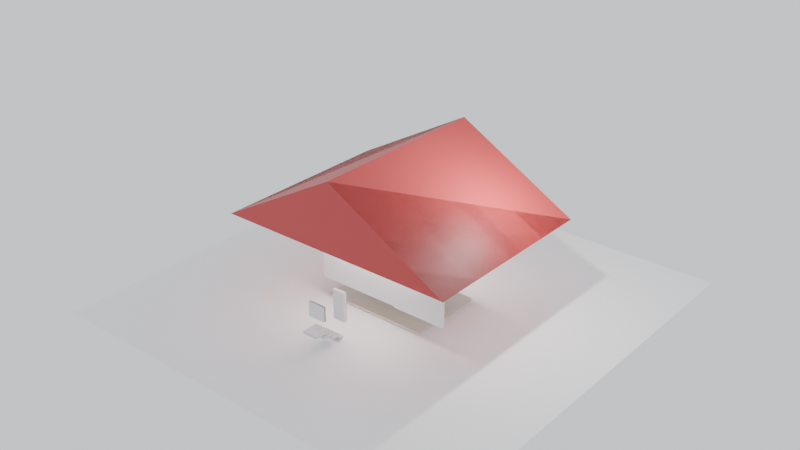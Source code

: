 # Source: Untitled.blend  (saved by Blender 4.5.90; exported with 4.5.12 LTS)
import bpy
from mathutils import Matrix  # noqa: F401  (used for matrix-valued properties, if any)

bpy.ops.wm.read_factory_settings(use_empty=True)
scene = bpy.context.scene
scene.name = 'Scene'

# ---- collections
col_collection = bpy.data.collections.new('Collection'); scene.collection.children.link(col_collection)

# ---- materials (node trees are filled in below, after node groups)
mat_ground = bpy.data.materials.new('Ground')
mat_wall = bpy.data.materials.new('Wall')
mat_floor = bpy.data.materials.new('Floor')
mat_doorwood = bpy.data.materials.new('DoorWood')
mat_frame = bpy.data.materials.new('Frame')
mat_glass = bpy.data.materials.new('Glass')
mat_stair = bpy.data.materials.new('Stair')
mat_roof = bpy.data.materials.new('Roof')

# ---- material node trees
mat_ground.use_nodes = True; mat_ground.node_tree.nodes.clear()
_N = mat_ground.node_tree.nodes; _L = mat_ground.node_tree.links
n0 = _N.new('ShaderNodeOutputMaterial'); n0.name = 'Material Output'; n0.location = (300, 0)
n1 = _N.new('ShaderNodeBsdfPrincipled'); n1.name = 'Principled BSDF'; n1.location = (0, 0)
n1.inputs[0].default_value = (0.95, 0.95, 0.95, 1.0)
n1.inputs[2].default_value = 0.9
_L.new(n1.outputs[0], n0.inputs[0])
n0.is_active_output = True
mat_wall.use_nodes = True; mat_wall.node_tree.nodes.clear()
_N = mat_wall.node_tree.nodes; _L = mat_wall.node_tree.links
n0 = _N.new('ShaderNodeOutputMaterial'); n0.name = 'Material Output'; n0.location = (300, 0)
n1 = _N.new('ShaderNodeBsdfPrincipled'); n1.name = 'Principled BSDF'; n1.location = (0, 0)
n1.inputs[0].default_value = (0.87, 0.87, 0.88, 1.0)
n1.inputs[2].default_value = 0.8
_L.new(n1.outputs[0], n0.inputs[0])
n0.is_active_output = True
mat_floor.use_nodes = True; mat_floor.node_tree.nodes.clear()
_N = mat_floor.node_tree.nodes; _L = mat_floor.node_tree.links
n0 = _N.new('ShaderNodeOutputMaterial'); n0.name = 'Material Output'; n0.location = (300, 0)
n1 = _N.new('ShaderNodeBsdfPrincipled'); n1.name = 'Principled BSDF'; n1.location = (0, 0)
n1.inputs[0].default_value = (0.8, 0.7, 0.6, 1.0)
n1.inputs[2].default_value = 0.6
_L.new(n1.outputs[0], n0.inputs[0])
n0.is_active_output = True
mat_doorwood.use_nodes = True; mat_doorwood.node_tree.nodes.clear()
_N = mat_doorwood.node_tree.nodes; _L = mat_doorwood.node_tree.links
n0 = _N.new('ShaderNodeOutputMaterial'); n0.name = 'Material Output'; n0.location = (300, 0)
n1 = _N.new('ShaderNodeBsdfPrincipled'); n1.name = 'Principled BSDF'; n1.location = (0, 0)
n1.inputs[0].default_value = (0.35, 0.2, 0.05, 1.0)
n1.inputs[2].default_value = 0.65
_L.new(n1.outputs[0], n0.inputs[0])
n0.is_active_output = True
mat_frame.use_nodes = True; mat_frame.node_tree.nodes.clear()
_N = mat_frame.node_tree.nodes; _L = mat_frame.node_tree.links
n0 = _N.new('ShaderNodeOutputMaterial'); n0.name = 'Material Output'; n0.location = (300, 0)
n1 = _N.new('ShaderNodeBsdfPrincipled'); n1.name = 'Principled BSDF'; n1.location = (0, 0)
n1.inputs[0].default_value = (0.2, 0.2, 0.2, 1.0)
n1.inputs[2].default_value = 0.4
_L.new(n1.outputs[0], n0.inputs[0])
n0.is_active_output = True
mat_glass.use_nodes = True; mat_glass.node_tree.nodes.clear()
_N = mat_glass.node_tree.nodes; _L = mat_glass.node_tree.links
n0 = _N.new('ShaderNodeOutputMaterial'); n0.name = 'Material Output'; n0.location = (300, 0)
n1 = _N.new('ShaderNodeBsdfPrincipled'); n1.name = 'Principled BSDF'; n1.location = (0, 0)
n1.inputs[0].default_value = (0.95, 0.98, 1.0, 1.0)
n1.inputs[2].default_value = 0.1
_L.new(n1.outputs[0], n0.inputs[0])
n0.is_active_output = True
mat_stair.use_nodes = True; mat_stair.node_tree.nodes.clear()
_N = mat_stair.node_tree.nodes; _L = mat_stair.node_tree.links
n0 = _N.new('ShaderNodeOutputMaterial'); n0.name = 'Material Output'; n0.location = (300, 0)
n1 = _N.new('ShaderNodeBsdfPrincipled'); n1.name = 'Principled BSDF'; n1.location = (0, 0)
n1.inputs[0].default_value = (0.7, 0.7, 0.72, 1.0)
n1.inputs[2].default_value = 0.7
_L.new(n1.outputs[0], n0.inputs[0])
n0.is_active_output = True
mat_roof.use_nodes = True; mat_roof.node_tree.nodes.clear()
_N = mat_roof.node_tree.nodes; _L = mat_roof.node_tree.links
n0 = _N.new('ShaderNodeOutputMaterial'); n0.name = 'Material Output'; n0.location = (300, 0)
n1 = _N.new('ShaderNodeBsdfPrincipled'); n1.name = 'Principled BSDF'; n1.location = (0, 0)
n1.inputs[0].default_value = (0.5, 0.05, 0.05, 1.0)
_L.new(n1.outputs[0], n0.inputs[0])
n0.is_active_output = True

# ---- world
world_world = bpy.data.worlds.new('World'); scene.world = world_world
world_world.use_nodes = True; world_world.node_tree.nodes.clear()
_N = world_world.node_tree.nodes; _L = world_world.node_tree.links
n0 = _N.new('ShaderNodeOutputWorld'); n0.name = 'World Output'; n0.location = (200, 100)
n1 = _N.new('ShaderNodeBackground'); n1.name = 'Background'; n1.location = (-200, 100)
n1.inputs[0].default_value = (0.9, 0.95, 1.0, 1.0)
_L.new(n1.outputs[0], n0.inputs[0])
n0.is_active_output = True
world_world.color = (0.05088, 0.05088, 0.05088)
world_world.sun_shadow_jitter_overblur = 0.0

# ---- cameras
cam_camera = bpy.data.cameras.new('Camera')
cam_camera.clip_end = 100.0
cam_camera.ortho_scale = 7.314

# ---- lights
light_light = bpy.data.lights.new('Light', 'POINT')
light_light.energy = 1000.0
light_light.shadow_soft_size = 0.1
light_area = bpy.data.lights.new('Area', 'AREA')
light_area.energy = 500.0
light_area.size = 4.0
light_area.size_y = 1.0

# ---- meshes
me_cube = bpy.data.meshes.new('Cube')
me_cube.from_pydata([(-7.5, -7.5, -0.0075), (-7.5, -7.5, -0.0025), (-7.5, 7.5, -0.0075), (-7.5, 7.5, -0.0025), (7.5, -7.5, -0.0075), (7.5, -7.5, -0.0025), (7.5, 7.5, -0.0075), (7.5, 7.5, -0.0025)], [], [(0, 1, 3, 2), (2, 3, 7, 6), (6, 7, 5, 4), (4, 5, 1, 0), (2, 6, 4, 0), (7, 3, 1, 5)])
_uv = me_cube.uv_layers.new(name='UVMap')
_uv.uv.foreach_set('vector', [0.375, 0.0, 0.625, 0.0, 0.625, 0.25, 0.375, 0.25, 0.375, 0.25, 0.625, 0.25, 0.625, 0.5, 0.375, 0.5, 0.375, 0.5, 0.625, 0.5, 0.625, 0.75, 0.375, 0.75, 0.375, 0.75, 0.625, 0.75, 0.625, 1.0, 0.375, 1.0, 0.125, 0.5, 0.375, 0.5, 0.375, 0.75, 0.125, 0.75, 0.625, 0.5, 0.875, 0.5, 0.875, 0.75, 0.625, 0.75])
me_cube.materials.append(mat_ground)
me_cube.update()
me_cube_001 = bpy.data.meshes.new('Cube.001')
me_cube_001.from_pydata([(-2.0, -1.5, 0.75), (-2.0, -1.5, 2.25), (-2.0, 1.5, 0.75), (-2.0, 1.5, 2.25), (2.0, -1.5, 0.75), (2.0, -1.5, 2.25), (2.0, 1.5, 0.75), (2.0, 1.5, 2.25), (1.9, -1.4, 0.75), (1.9, 1.4, 0.75), (-1.9, -1.4, 0.75), (-1.9, 1.4, 0.75), (-1.9, -1.4, 2.25), (-1.9, 1.4, 2.25), (1.9, -1.4, 2.25), (1.9, 1.4, 2.25)], [], [(0, 1, 3, 2), (2, 3, 7, 6), (6, 7, 5, 4), (4, 5, 1, 0), (10, 0, 2, 11), (9, 11, 2, 6, 4, 0, 10, 8), (14, 5, 7, 15), (13, 15, 7, 3, 1, 5, 14, 12), (12, 10, 11, 13), (13, 11, 9, 15), (9, 8, 14, 15), (8, 10, 12, 14)])
_uv = me_cube_001.uv_layers.new(name='UVMap')
_uv.uv.foreach_set('vector', [0.3297, 0.8731, 0.003646, 0.8731, 0.003646, 0.8731, 0.3297, 0.8731, 0.3297, 0.8731, 0.003646, 0.8731, 0.003646, 0.003646, 0.3297, 0.003646, 0.3297, 0.003646, 0.003646, 0.003646, 0.003646, 0.003646, 0.3297, 0.003646, 0.663, 0.8731, 0.337, 0.8731, 0.337, 0.003646, 0.663, 0.003646, 0.3297, 0.8514, 0.3297, 0.8731, 0.3297, 0.8731, 0.3297, 0.8514, 0.3297, 0.02538, 0.3297, 0.8514, 0.3297, 0.8731, 0.3297, 0.003646, 0.3297, 0.003646, 0.3297, 0.8731, 0.3297, 0.8514, 0.3297, 0.02538, 0.003646, 0.02538, 0.003646, 0.003646, 0.003646, 0.003646, 0.003646, 0.02538, 0.003646, 0.8514, 0.003646, 0.02538, 0.003646, 0.003646, 0.003646, 0.8731, 0.003646, 0.8731, 0.003646, 0.003646, 0.003646, 0.02538, 0.003646, 0.8514, 0.003646, 0.8514, 0.3297, 0.8514, 0.3297, 0.8514, 0.003646, 0.8514, 0.6703, 0.003646, 0.9964, 0.003646, 0.9964, 0.8296, 0.6703, 0.8296, 0.3297, 0.02538, 0.3297, 0.02538, 0.003646, 0.02538, 0.003646, 0.02538, 0.3297, 0.02538, 0.3297, 0.8514, 0.003646, 0.8514, 0.003646, 0.02538])
me_cube_001.materials.append(mat_wall)
me_cube_001.update()
me_cube_002 = bpy.data.meshes.new('Cube.002')
me_cube_002.from_pydata([(-1.9, -1.4, 0.7475), (-1.9, -1.4, 2.253), (-1.9, 1.4, 0.7475), (-1.9, 1.4, 2.253), (1.9, -1.4, 0.7475), (1.9, -1.4, 2.253), (1.9, 1.4, 0.7475), (1.9, 1.4, 2.253)], [], [(0, 1, 3, 2), (2, 3, 7, 6), (6, 7, 5, 4), (4, 5, 1, 0), (2, 6, 4, 0), (7, 3, 1, 5)])
_uv = me_cube_002.uv_layers.new(name='UVMap')
_uv.uv.foreach_set('vector', [0.375, 0.0, 0.625, 0.0, 0.625, 0.25, 0.375, 0.25, 0.375, 0.25, 0.625, 0.25, 0.625, 0.5, 0.375, 0.5, 0.375, 0.5, 0.625, 0.5, 0.625, 0.75, 0.375, 0.75, 0.375, 0.75, 0.625, 0.75, 0.625, 1.0, 0.375, 1.0, 0.125, 0.5, 0.375, 0.5, 0.375, 0.75, 0.125, 0.75, 0.625, 0.5, 0.875, 0.5, 0.875, 0.75, 0.625, 0.75])
me_cube_002.update()
me_cube_003 = bpy.data.meshes.new('Cube.003')
me_cube_003.from_pydata([(-1.9, -1.4, 0.025), (-1.9, -1.4, 0.075), (-1.9, 1.4, 0.025), (-1.9, 1.4, 0.075), (1.9, -1.4, 0.025), (1.9, -1.4, 0.075), (1.9, 1.4, 0.025), (1.9, 1.4, 0.075)], [], [(0, 1, 3, 2), (2, 3, 7, 6), (6, 7, 5, 4), (4, 5, 1, 0), (2, 6, 4, 0), (7, 3, 1, 5)])
_uv = me_cube_003.uv_layers.new(name='UVMap')
_uv.uv.foreach_set('vector', [0.002693, 0.002693, 0.002693, 0.002693, 0.4973, 0.002693, 0.4973, 0.002693, 0.4973, 0.002693, 0.4973, 0.002693, 0.4973, 0.674, 0.4973, 0.674, 0.4973, 0.674, 0.4973, 0.674, 0.002693, 0.674, 0.002693, 0.674, 0.002693, 0.674, 0.002693, 0.674, 0.002693, 0.002693, 0.002693, 0.002693, 0.4973, 0.002693, 0.4973, 0.674, 0.002693, 0.674, 0.002693, 0.002693, 0.9973, 0.002693, 0.9973, 0.674, 0.5027, 0.674, 0.5027, 0.002693])
me_cube_003.materials.append(mat_floor)
me_cube_003.update()
me_cube_004 = bpy.data.meshes.new('Cube.004')
me_cube_004.from_pydata([(-0.05, -1.4, 0.75), (-0.05, -1.4, 2.25), (-0.05, 1.4, 0.75), (-0.05, 1.4, 2.25), (0.05, -1.4, 0.75), (0.05, -1.4, 2.25), (0.05, 1.4, 0.75), (0.05, 1.4, 2.25)], [], [(0, 1, 3, 2), (2, 3, 7, 6), (6, 7, 5, 4), (4, 5, 1, 0), (2, 6, 4, 0), (7, 3, 1, 5)])
_uv = me_cube_004.uv_layers.new(name='UVMap')
_uv.uv.foreach_set('vector', [0.444, 0.8262, 0.003057, 0.8262, 0.003057, 0.003057, 0.444, 0.003057, 0.444, 0.003057, 0.003057, 0.003057, 0.003057, 0.003057, 0.444, 0.003057, 0.8911, 0.8262, 0.4501, 0.8262, 0.4501, 0.003057, 0.8911, 0.003057, 0.444, 0.8262, 0.003057, 0.8262, 0.003057, 0.8262, 0.444, 0.8262, 0.444, 0.003057, 0.444, 0.003057, 0.444, 0.8262, 0.444, 0.8262, 0.003057, 0.003057, 0.003057, 0.003057, 0.003057, 0.8262, 0.003057, 0.8262])
me_cube_004.materials.append(mat_wall)
me_cube_004.update()
me_cube_005 = bpy.data.meshes.new('Cube.005')
me_cube_005.from_pydata([(1.05, -1.55, 0.75), (1.05, -1.55, 2.25), (1.05, -1.45, 0.75), (1.05, -1.45, 2.25), (2.95, -1.55, 0.75), (2.95, -1.55, 2.25), (2.95, -1.45, 0.75), (2.95, -1.45, 2.25)], [], [(0, 1, 3, 2), (2, 3, 7, 6), (6, 7, 5, 4), (4, 5, 1, 0), (2, 6, 4, 0), (7, 3, 1, 5)])
_uv = me_cube_005.uv_layers.new(name='UVMap')
_uv.uv.foreach_set('vector', [0.4971, 0.6288, 0.002949, 0.6288, 0.002949, 0.6288, 0.4971, 0.6288, 0.4971, 0.6288, 0.002949, 0.6288, 0.002949, 0.002949, 0.4971, 0.002949, 0.4971, 0.002949, 0.002949, 0.002949, 0.002949, 0.002949, 0.4971, 0.002949, 0.9971, 0.6288, 0.5029, 0.6288, 0.5029, 0.002949, 0.9971, 0.002949, 0.4971, 0.6288, 0.4971, 0.002949, 0.4971, 0.002949, 0.4971, 0.6288, 0.002949, 0.002949, 0.002949, 0.6288, 0.002949, 0.6288, 0.002949, 0.002949])
me_cube_005.materials.append(mat_wall)
me_cube_005.update()
me_cube_006 = bpy.data.meshes.new('Cube.006')
me_cube_006.from_pydata([(-0.225, -2.955, 0.525), (-0.225, -2.955, 1.575), (-0.225, -2.845, 0.525), (-0.225, -2.845, 1.575), (0.225, -2.955, 0.525), (0.225, -2.955, 1.575), (0.225, -2.845, 0.525), (0.225, -2.845, 1.575)], [], [(0, 1, 3, 2), (2, 3, 7, 6), (6, 7, 5, 4), (4, 5, 1, 0), (2, 6, 4, 0), (7, 3, 1, 5)])
_uv = me_cube_006.uv_layers.new(name='UVMap')
_uv.uv.foreach_set('vector', [0.375, 0.0, 0.625, 0.0, 0.625, 0.25, 0.375, 0.25, 0.375, 0.25, 0.625, 0.25, 0.625, 0.5, 0.375, 0.5, 0.375, 0.5, 0.625, 0.5, 0.625, 0.75, 0.375, 0.75, 0.375, 0.75, 0.625, 0.75, 0.625, 1.0, 0.375, 1.0, 0.125, 0.5, 0.375, 0.5, 0.375, 0.75, 0.125, 0.75, 0.625, 0.5, 0.875, 0.5, 0.875, 0.75, 0.625, 0.75])
me_cube_006.update()
me_cube_007 = bpy.data.meshes.new('Cube.007')
me_cube_007.from_pydata([(-3.955, -0.3, 1.05), (-3.955, -0.3, 1.55), (-3.955, 0.3, 1.05), (-3.955, 0.3, 1.55), (-3.845, -0.3, 1.05), (-3.845, -0.3, 1.55), (-3.845, 0.3, 1.05), (-3.845, 0.3, 1.55)], [], [(0, 1, 3, 2), (2, 3, 7, 6), (6, 7, 5, 4), (4, 5, 1, 0), (2, 6, 4, 0), (7, 3, 1, 5)])
_uv = me_cube_007.uv_layers.new(name='UVMap')
_uv.uv.foreach_set('vector', [0.375, 0.0, 0.625, 0.0, 0.625, 0.25, 0.375, 0.25, 0.375, 0.25, 0.625, 0.25, 0.625, 0.5, 0.375, 0.5, 0.375, 0.5, 0.625, 0.5, 0.625, 0.75, 0.375, 0.75, 0.375, 0.75, 0.625, 0.75, 0.625, 1.0, 0.375, 1.0, 0.125, 0.5, 0.375, 0.5, 0.375, 0.75, 0.125, 0.75, 0.625, 0.5, 0.875, 0.5, 0.875, 0.75, 0.625, 0.75])
me_cube_007.update()
me_cube_008 = bpy.data.meshes.new('Cube.008')
me_cube_008.from_pydata([(3.845, -0.3, 1.05), (3.845, -0.3, 1.55), (3.845, 0.3, 1.05), (3.845, 0.3, 1.55), (3.955, -0.3, 1.05), (3.955, -0.3, 1.55), (3.955, 0.3, 1.05), (3.955, 0.3, 1.55)], [], [(0, 1, 3, 2), (2, 3, 7, 6), (6, 7, 5, 4), (4, 5, 1, 0), (2, 6, 4, 0), (7, 3, 1, 5)])
_uv = me_cube_008.uv_layers.new(name='UVMap')
_uv.uv.foreach_set('vector', [0.375, 0.0, 0.625, 0.0, 0.625, 0.25, 0.375, 0.25, 0.375, 0.25, 0.625, 0.25, 0.625, 0.5, 0.375, 0.5, 0.375, 0.5, 0.625, 0.5, 0.625, 0.75, 0.375, 0.75, 0.375, 0.75, 0.625, 0.75, 0.625, 1.0, 0.375, 1.0, 0.125, 0.5, 0.375, 0.5, 0.375, 0.75, 0.125, 0.75, 0.625, 0.5, 0.875, 0.5, 0.875, 0.75, 0.625, 0.75])
me_cube_008.update()
me_cube_009 = bpy.data.meshes.new('Cube.009')
me_cube_009.from_pydata([(-0.2138, -2.875, 0.5355), (-0.2138, -2.875, 1.564), (-0.2138, -2.825, 0.5355), (-0.2138, -2.825, 1.564), (0.2138, -2.875, 0.5355), (0.2138, -2.875, 1.564), (0.2138, -2.825, 0.5355), (0.2138, -2.825, 1.564)], [], [(0, 1, 3, 2), (2, 3, 7, 6), (6, 7, 5, 4), (4, 5, 1, 0), (2, 6, 4, 0), (7, 3, 1, 5)])
_uv = me_cube_009.uv_layers.new(name='UVMap')
_uv.uv.foreach_set('vector', [0.003407, 0.726, 0.003407, 0.003407, 0.003407, 0.003407, 0.003407, 0.726, 0.003407, 0.726, 0.003407, 0.003407, 0.3036, 0.003407, 0.3036, 0.726, 0.3036, 0.726, 0.3036, 0.003407, 0.3036, 0.003407, 0.3036, 0.726, 0.3104, 0.726, 0.3104, 0.003407, 0.6106, 0.003407, 0.6106, 0.726, 0.003407, 0.726, 0.3036, 0.726, 0.3036, 0.726, 0.003407, 0.726, 0.3036, 0.003407, 0.003407, 0.003407, 0.003407, 0.003407, 0.3036, 0.003407])
me_cube_009.materials.append(mat_doorwood)
me_cube_009.update()
me_cube_010 = bpy.data.meshes.new('Cube.010')
me_cube_010.from_pydata([(-3.893, -0.315, 1.037), (-3.893, -0.315, 1.562), (-3.893, 0.315, 1.037), (-3.893, 0.315, 1.562), (-3.868, -0.315, 1.037), (-3.868, -0.315, 1.562), (-3.868, 0.315, 1.037), (-3.868, 0.315, 1.562)], [], [(0, 1, 3, 2), (2, 3, 7, 6), (6, 7, 5, 4), (4, 5, 1, 0), (2, 6, 4, 0), (7, 3, 1, 5)])
_uv = me_cube_010.uv_layers.new(name='UVMap')
_uv.uv.foreach_set('vector', [0.375, 0.0, 0.625, 0.0, 0.625, 0.25, 0.375, 0.25, 0.375, 0.25, 0.625, 0.25, 0.625, 0.5, 0.375, 0.5, 0.375, 0.5, 0.625, 0.5, 0.625, 0.75, 0.375, 0.75, 0.375, 0.75, 0.625, 0.75, 0.625, 1.0, 0.375, 1.0, 0.125, 0.5, 0.375, 0.5, 0.375, 0.75, 0.125, 0.75, 0.625, 0.5, 0.875, 0.5, 0.875, 0.75, 0.625, 0.75])
me_cube_010.materials.append(mat_frame)
me_cube_010.update()
me_cube_011 = bpy.data.meshes.new('Cube.011')
me_cube_011.from_pydata([(-3.883, -0.27, 1.075), (-3.883, -0.27, 1.525), (-3.883, 0.27, 1.075), (-3.883, 0.27, 1.525), (-3.878, -0.27, 1.075), (-3.878, -0.27, 1.525), (-3.878, 0.27, 1.075), (-3.878, 0.27, 1.525)], [], [(0, 1, 3, 2), (2, 3, 7, 6), (6, 7, 5, 4), (4, 5, 1, 0), (2, 6, 4, 0), (7, 3, 1, 5)])
_uv = me_cube_011.uv_layers.new(name='UVMap')
_uv.uv.foreach_set('vector', [0.375, 0.0, 0.625, 0.0, 0.625, 0.25, 0.375, 0.25, 0.375, 0.25, 0.625, 0.25, 0.625, 0.5, 0.375, 0.5, 0.375, 0.5, 0.625, 0.5, 0.625, 0.75, 0.375, 0.75, 0.375, 0.75, 0.625, 0.75, 0.625, 1.0, 0.375, 1.0, 0.125, 0.5, 0.375, 0.5, 0.375, 0.75, 0.125, 0.75, 0.625, 0.5, 0.875, 0.5, 0.875, 0.75, 0.625, 0.75])
me_cube_011.materials.append(mat_glass)
me_cube_011.update()
me_cube_012 = bpy.data.meshes.new('Cube.012')
me_cube_012.from_pydata([(3.868, -0.315, 1.037), (3.868, -0.315, 1.562), (3.868, 0.315, 1.037), (3.868, 0.315, 1.562), (3.893, -0.315, 1.037), (3.893, -0.315, 1.562), (3.893, 0.315, 1.037), (3.893, 0.315, 1.562)], [], [(0, 1, 3, 2), (2, 3, 7, 6), (6, 7, 5, 4), (4, 5, 1, 0), (2, 6, 4, 0), (7, 3, 1, 5)])
_uv = me_cube_012.uv_layers.new(name='UVMap')
_uv.uv.foreach_set('vector', [0.375, 0.0, 0.625, 0.0, 0.625, 0.25, 0.375, 0.25, 0.375, 0.25, 0.625, 0.25, 0.625, 0.5, 0.375, 0.5, 0.375, 0.5, 0.625, 0.5, 0.625, 0.75, 0.375, 0.75, 0.375, 0.75, 0.625, 0.75, 0.625, 1.0, 0.375, 1.0, 0.125, 0.5, 0.375, 0.5, 0.375, 0.75, 0.125, 0.75, 0.625, 0.5, 0.875, 0.5, 0.875, 0.75, 0.625, 0.75])
me_cube_012.materials.append(mat_frame)
me_cube_012.update()
me_cube_013 = bpy.data.meshes.new('Cube.013')
me_cube_013.from_pydata([(3.878, -0.27, 1.075), (3.878, -0.27, 1.525), (3.878, 0.27, 1.075), (3.878, 0.27, 1.525), (3.883, -0.27, 1.075), (3.883, -0.27, 1.525), (3.883, 0.27, 1.075), (3.883, 0.27, 1.525)], [], [(0, 1, 3, 2), (2, 3, 7, 6), (6, 7, 5, 4), (4, 5, 1, 0), (2, 6, 4, 0), (7, 3, 1, 5)])
_uv = me_cube_013.uv_layers.new(name='UVMap')
_uv.uv.foreach_set('vector', [0.375, 0.0, 0.625, 0.0, 0.625, 0.25, 0.375, 0.25, 0.375, 0.25, 0.625, 0.25, 0.625, 0.5, 0.375, 0.5, 0.375, 0.5, 0.625, 0.5, 0.625, 0.75, 0.375, 0.75, 0.375, 0.75, 0.625, 0.75, 0.625, 1.0, 0.375, 1.0, 0.125, 0.5, 0.375, 0.5, 0.375, 0.75, 0.125, 0.75, 0.625, 0.5, 0.875, 0.5, 0.875, 0.75, 0.625, 0.75])
me_cube_013.materials.append(mat_glass)
me_cube_013.update()
me_cube_014 = bpy.data.meshes.new('Cube.014')
me_cube_014.from_pydata([(-0.27, -3.21, 0.045), (-0.27, -3.21, 0.135), (-0.27, -3.07, 0.045), (-0.27, -3.07, 0.135), (0.27, -3.21, 0.045), (0.27, -3.21, 0.135), (0.27, -3.07, 0.045), (0.27, -3.07, 0.135)], [], [(0, 1, 3, 2), (2, 3, 7, 6), (6, 7, 5, 4), (4, 5, 1, 0), (2, 6, 4, 0), (7, 3, 1, 5)])
_uv = me_cube_014.uv_layers.new(name='UVMap')
_uv.uv.foreach_set('vector', [0.375, 0.0, 0.625, 0.0, 0.625, 0.25, 0.375, 0.25, 0.375, 0.25, 0.625, 0.25, 0.625, 0.5, 0.375, 0.5, 0.375, 0.5, 0.625, 0.5, 0.625, 0.75, 0.375, 0.75, 0.375, 0.75, 0.625, 0.75, 0.625, 1.0, 0.375, 1.0, 0.125, 0.5, 0.375, 0.5, 0.375, 0.75, 0.125, 0.75, 0.625, 0.5, 0.875, 0.5, 0.875, 0.75, 0.625, 0.75])
me_cube_014.materials.append(mat_stair)
me_cube_014.update()
me_cube_015 = bpy.data.meshes.new('Cube.015')
me_cube_015.from_pydata([(-0.27, -3.56, 0.225), (-0.27, -3.56, 0.315), (-0.27, -3.28, 0.225), (-0.27, -3.28, 0.315), (0.27, -3.56, 0.225), (0.27, -3.56, 0.315), (0.27, -3.28, 0.225), (0.27, -3.28, 0.315)], [], [(0, 1, 3, 2), (2, 3, 7, 6), (6, 7, 5, 4), (4, 5, 1, 0), (2, 6, 4, 0), (7, 3, 1, 5)])
_uv = me_cube_015.uv_layers.new(name='UVMap')
_uv.uv.foreach_set('vector', [0.375, 0.0, 0.625, 0.0, 0.625, 0.25, 0.375, 0.25, 0.375, 0.25, 0.625, 0.25, 0.625, 0.5, 0.375, 0.5, 0.375, 0.5, 0.625, 0.5, 0.625, 0.75, 0.375, 0.75, 0.375, 0.75, 0.625, 0.75, 0.625, 1.0, 0.375, 1.0, 0.125, 0.5, 0.375, 0.5, 0.375, 0.75, 0.125, 0.75, 0.625, 0.5, 0.875, 0.5, 0.875, 0.75, 0.625, 0.75])
me_cube_015.materials.append(mat_stair)
me_cube_015.update()
me_cube_016 = bpy.data.meshes.new('Cube.016')
me_cube_016.from_pydata([(-0.27, -3.91, 0.405), (-0.27, -3.91, 0.495), (-0.27, -3.49, 0.405), (-0.27, -3.49, 0.495), (0.27, -3.91, 0.405), (0.27, -3.91, 0.495), (0.27, -3.49, 0.405), (0.27, -3.49, 0.495)], [], [(0, 1, 3, 2), (2, 3, 7, 6), (6, 7, 5, 4), (4, 5, 1, 0), (2, 6, 4, 0), (7, 3, 1, 5)])
_uv = me_cube_016.uv_layers.new(name='UVMap')
_uv.uv.foreach_set('vector', [0.375, 0.0, 0.625, 0.0, 0.625, 0.25, 0.375, 0.25, 0.375, 0.25, 0.625, 0.25, 0.625, 0.5, 0.375, 0.5, 0.375, 0.5, 0.625, 0.5, 0.625, 0.75, 0.375, 0.75, 0.375, 0.75, 0.625, 0.75, 0.625, 1.0, 0.375, 1.0, 0.125, 0.5, 0.375, 0.5, 0.375, 0.75, 0.125, 0.75, 0.625, 0.5, 0.875, 0.5, 0.875, 0.75, 0.625, 0.75])
me_cube_016.materials.append(mat_stair)
me_cube_016.update()
me_cube_017 = bpy.data.meshes.new('Cube.017')
me_cube_017.from_pydata([(-0.27, -4.26, 0.585), (-0.27, -4.26, 0.675), (-0.27, -3.7, 0.585), (-0.27, -3.7, 0.675), (0.27, -4.26, 0.585), (0.27, -4.26, 0.675), (0.27, -3.7, 0.585), (0.27, -3.7, 0.675)], [], [(0, 1, 3, 2), (2, 3, 7, 6), (6, 7, 5, 4), (4, 5, 1, 0), (2, 6, 4, 0), (7, 3, 1, 5)])
_uv = me_cube_017.uv_layers.new(name='UVMap')
_uv.uv.foreach_set('vector', [0.9966, 0.003407, 0.9966, 0.003407, 0.9966, 0.3966, 0.9966, 0.3966, 0.9966, 0.3966, 0.9966, 0.3966, 0.6174, 0.3966, 0.6174, 0.3966, 0.6174, 0.3966, 0.6174, 0.3966, 0.6174, 0.003407, 0.6174, 0.003407, 0.6174, 0.003407, 0.6174, 0.003407, 0.9966, 0.003407, 0.9966, 0.003407, 0.9966, 0.3966, 0.6174, 0.3966, 0.6174, 0.003407, 0.9966, 0.003407, 0.9966, 0.7967, 0.6174, 0.7967, 0.6174, 0.4034, 0.9966, 0.4034])
me_cube_017.materials.append(mat_stair)
me_cube_017.update()
me_roof = bpy.data.meshes.new('Roof')
me_roof.from_pydata([(-4.3, -3.3, 3.0), (4.3, -3.3, 3.0), (4.3, 3.3, 3.0), (-4.3, 3.3, 3.0), (0.0, -3.3, 5.4), (0.0, 3.3, 5.4)], [], [(0, 1, 4), (1, 2, 4), (3, 5, 2), (0, 3, 5), (0, 1, 2, 3), (4, 5, 2, 1), (0, 3, 5, 4)])
_uv = me_roof.uv_layers.new(name='UVMap')
_uv.uv.foreach_set('vector', [0.4977, 0.002334, 0.4977, 0.627, 0.4977, 0.2693, 0.4977, 0.627, 0.002334, 0.627, 0.4977, 0.2693, 0.002334, 0.002334, 0.002334, 0.2693, 0.002334, 0.627, 0.5023, 0.002334, 0.9977, 0.002334, 0.9977, 0.1963, 0.4977, 0.002334, 0.4977, 0.627, 0.002334, 0.627, 0.002334, 0.002334, 0.5023, 0.1963, 0.9977, 0.1963, 0.9977, 0.5659, 0.5023, 0.5659, 0.5023, 0.002334, 0.9977, 0.002334, 0.9977, 0.1963, 0.5023, 0.1963])
me_roof.materials.append(mat_roof)
me_roof.update()

# ---- objects
ob_light = bpy.data.objects.new('Light', light_light)
ob_camera = bpy.data.objects.new('Camera', cam_camera)
ob_ground = bpy.data.objects.new('Ground', me_cube)
ob_outershell = bpy.data.objects.new('OuterShell', me_cube_001)
ob_innervoid = bpy.data.objects.new('InnerVoid', me_cube_002)
ob_floor = bpy.data.objects.new('Floor', me_cube_003)
ob_partition1 = bpy.data.objects.new('Partition1', me_cube_004)
ob_partition2 = bpy.data.objects.new('Partition2', me_cube_005)
ob_doorcutter = bpy.data.objects.new('DoorCutter', me_cube_006)
ob_wincutl = bpy.data.objects.new('WinCutL', me_cube_007)
ob_wincutr = bpy.data.objects.new('WinCutR', me_cube_008)
ob_doorpanel = bpy.data.objects.new('DoorPanel', me_cube_009)
ob_windowframe_l = bpy.data.objects.new('WindowFrame_L', me_cube_010)
ob_windowglass_l = bpy.data.objects.new('WindowGlass_L', me_cube_011)
ob_windowframe_r = bpy.data.objects.new('WindowFrame_R', me_cube_012)
ob_windowglass_r = bpy.data.objects.new('WindowGlass_R', me_cube_013)
ob_step_1 = bpy.data.objects.new('Step_1', me_cube_014)
ob_step_2 = bpy.data.objects.new('Step_2', me_cube_015)
ob_step_3 = bpy.data.objects.new('Step_3', me_cube_016)
ob_step_4 = bpy.data.objects.new('Step_4', me_cube_017)
ob_roof = bpy.data.objects.new('Roof', me_roof)
ob_area = bpy.data.objects.new('Area', light_area)

# ---- transforms, parenting, visibility, modifiers, constraints
ob_light.location = (4.076, 1.005, 5.904)
ob_light.rotation_euler = (0.6503, 0.05522, 1.866)
ob_light.lock_rotations_4d = False
ob_light.empty_display_type = 'ARROWS'
ob_light.color = (0.0, 0.0, 0.0, 0.0)
ob_light.lineart.crease_threshold = 0.0
ob_camera.location = (7.359, -6.926, 4.958)
ob_camera.rotation_euler = (1.109, 0.0, 0.8149)
ob_camera.lock_rotations_4d = False
ob_camera.empty_display_type = 'ARROWS'
ob_camera.color = (0.0, 0.0, 0.0, 0.0)
ob_camera.display_type = 'WIRE'
ob_camera.lineart.crease_threshold = 0.0
ob_ground.location = (0.0, 0.0, 0.0)
ob_outershell.location = (0.0, 0.0, 0.0)
ob_innervoid.location = (0.0, 0.0, 0.0)
ob_innervoid.display_type = 'WIRE'
ob_floor.location = (0.0, 0.0, 0.0)
ob_partition1.location = (0.0, 0.0, 0.0)
ob_partition2.location = (0.0, 0.0, 0.0)
ob_doorcutter.location = (0.0, 0.0, 0.0)
ob_doorcutter.display_type = 'WIRE'
ob_wincutl.location = (0.0, 0.0, 0.0)
ob_wincutl.rotation_euler = (0.0, 0.0, 1.571)
ob_wincutl.display_type = 'WIRE'
ob_wincutr.location = (0.0, 0.0, 0.0)
ob_wincutr.rotation_euler = (0.0, 0.0, 1.571)
ob_wincutr.display_type = 'WIRE'
ob_doorpanel.location = (0.0, 0.0, 0.0)
ob_windowframe_l.location = (0.0, 0.0, 0.0)
ob_windowframe_l.rotation_euler = (0.0, 0.0, 1.571)
ob_windowglass_l.location = (0.0, 0.0, 0.0)
ob_windowglass_l.rotation_euler = (0.0, 0.0, 1.571)
ob_windowframe_r.location = (0.0, 0.0, 0.0)
ob_windowframe_r.rotation_euler = (0.0, 0.0, 1.571)
ob_windowglass_r.location = (0.0, 0.0, 0.0)
ob_windowglass_r.rotation_euler = (0.0, 0.0, 1.571)
ob_step_1.location = (0.0, 0.0, 0.0)
ob_step_2.location = (0.0, 0.0, 0.0)
ob_step_3.location = (0.0, 0.0, 0.0)
ob_step_4.location = (0.0, 0.0, 0.0)
ob_roof.location = (0.0, 0.0, 0.0)
ob_area.location = (0.0, 0.0, 2.5)

# ---- collection membership
col_collection.objects.link(ob_light)
col_collection.objects.link(ob_camera)
col_collection.objects.link(ob_ground)
col_collection.objects.link(ob_outershell)
col_collection.objects.link(ob_innervoid)
col_collection.objects.link(ob_floor)
col_collection.objects.link(ob_partition1)
col_collection.objects.link(ob_partition2)
col_collection.objects.link(ob_doorcutter)
col_collection.objects.link(ob_wincutl)
col_collection.objects.link(ob_wincutr)
col_collection.objects.link(ob_doorpanel)
col_collection.objects.link(ob_windowframe_l)
col_collection.objects.link(ob_windowglass_l)
col_collection.objects.link(ob_windowframe_r)
col_collection.objects.link(ob_windowglass_r)
col_collection.objects.link(ob_step_1)
col_collection.objects.link(ob_step_2)
col_collection.objects.link(ob_step_3)
col_collection.objects.link(ob_step_4)
col_collection.objects.link(ob_roof)
col_collection.objects.link(ob_area)

# ---- scene / render settings (as saved in the file)
scene.frame_start = 1; scene.frame_end = 250; scene.frame_set(1)
scene.render.engine = 'BLENDER_EEVEE_NEXT'
bpy.context.view_layer.update()

# ---- added for rendering (the .blend has no active camera): camera
cam_auto = bpy.data.cameras.new('AutoCamera')
cam_auto.lens = 50.0
cam_auto.sensor_width = 36.0
cam_auto.clip_end = 1000.0
ob_auto_camera = bpy.data.objects.new('AutoCamera', cam_auto)
scene.collection.objects.link(ob_auto_camera)
ob_auto_camera.location = (20.2546, -24.3056, 18.9)
ob_auto_camera.rotation_euler = (1.09748, -7.21219e-08, 0.694738)
scene.camera = ob_auto_camera
bpy.context.view_layer.update()
